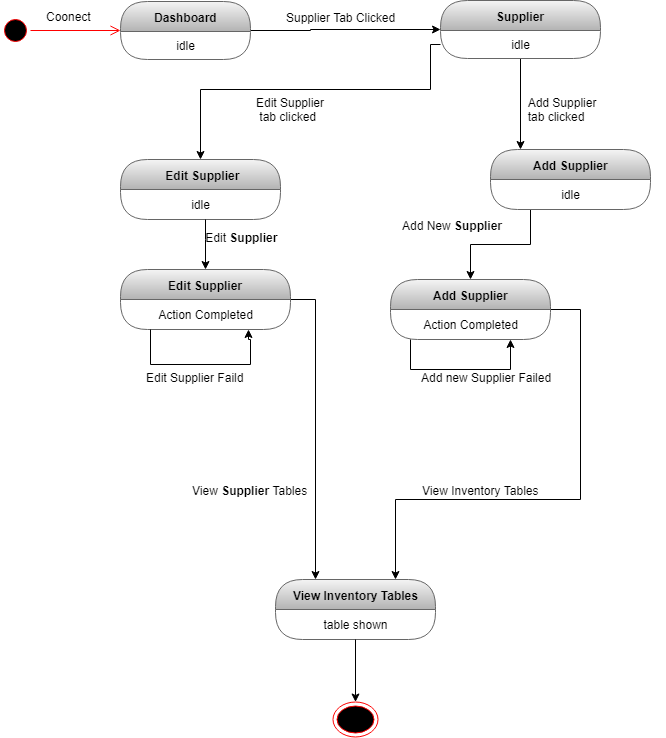

The diagram above was exported from draw.io. Its source (the exported page's mxGraphModel, read from the mxfile embedded in the PNG):
<mxGraphModel dx="852" dy="496" grid="1" gridSize="10" guides="1" tooltips="1" connect="1" arrows="1" fold="1" page="1" pageScale="1" pageWidth="827" pageHeight="1169" math="0" shadow="0">
  <root>
    <mxCell id="0" />
    <mxCell id="1" parent="0" />
    <mxCell id="wm0MkXTGqtb3tav9EL4A-1" value="" style="ellipse;html=1;shape=startState;fillColor=#000000;strokeColor=#ff0000;" vertex="1" parent="1">
      <mxGeometry x="30" y="236" width="30" height="30" as="geometry" />
    </mxCell>
    <mxCell id="wm0MkXTGqtb3tav9EL4A-2" value="" style="edgeStyle=orthogonalEdgeStyle;html=1;verticalAlign=bottom;endArrow=open;endSize=8;strokeColor=#ff0000;" edge="1" parent="1" source="wm0MkXTGqtb3tav9EL4A-1" target="wm0MkXTGqtb3tav9EL4A-4">
      <mxGeometry relative="1" as="geometry">
        <mxPoint x="120" y="250" as="targetPoint" />
      </mxGeometry>
    </mxCell>
    <mxCell id="wm0MkXTGqtb3tav9EL4A-3" style="edgeStyle=orthogonalEdgeStyle;rounded=0;orthogonalLoop=1;jettySize=auto;html=1;" edge="1" parent="1" source="wm0MkXTGqtb3tav9EL4A-4" target="wm0MkXTGqtb3tav9EL4A-8">
      <mxGeometry relative="1" as="geometry">
        <Array as="points">
          <mxPoint x="340" y="251" />
          <mxPoint x="340" y="250" />
        </Array>
      </mxGeometry>
    </mxCell>
    <mxCell id="wm0MkXTGqtb3tav9EL4A-4" value="Dashboard" style="swimlane;html=1;fontStyle=1;align=center;verticalAlign=middle;childLayout=stackLayout;horizontal=1;startSize=30;horizontalStack=0;resizeParent=0;resizeLast=1;container=0;collapsible=0;rounded=1;arcSize=30;swimlaneFillColor=none;fillColor=#f5f5f5;strokeColor=#666666;gradientColor=#b3b3b3;" vertex="1" parent="1">
      <mxGeometry x="150" y="222" width="130" height="58" as="geometry" />
    </mxCell>
    <mxCell id="wm0MkXTGqtb3tav9EL4A-5" value="idle" style="text;html=1;align=center;verticalAlign=middle;spacingLeft=4;spacingRight=4;whiteSpace=wrap;overflow=hidden;rotatable=0;" vertex="1" parent="wm0MkXTGqtb3tav9EL4A-4">
      <mxGeometry y="30" width="130" height="28" as="geometry" />
    </mxCell>
    <mxCell id="wm0MkXTGqtb3tav9EL4A-6" value="Coonect" style="text;strokeColor=none;fillColor=none;align=left;verticalAlign=top;spacingLeft=4;spacingRight=4;overflow=hidden;rotatable=0;points=[[0,0.5],[1,0.5]];portConstraint=eastwest;" vertex="1" parent="1">
      <mxGeometry x="70" y="224" width="100" height="26" as="geometry" />
    </mxCell>
    <mxCell id="wm0MkXTGqtb3tav9EL4A-7" style="edgeStyle=orthogonalEdgeStyle;rounded=0;orthogonalLoop=1;jettySize=auto;html=1;" edge="1" parent="1" source="wm0MkXTGqtb3tav9EL4A-8" target="wm0MkXTGqtb3tav9EL4A-22">
      <mxGeometry relative="1" as="geometry">
        <mxPoint x="620" y="350" as="targetPoint" />
        <Array as="points">
          <mxPoint x="600" y="252" />
        </Array>
      </mxGeometry>
    </mxCell>
    <mxCell id="wm0MkXTGqtb3tav9EL4A-8" value="Supplier" style="swimlane;html=1;fontStyle=1;align=center;verticalAlign=middle;childLayout=stackLayout;horizontal=1;startSize=30;horizontalStack=0;resizeParent=0;resizeLast=1;container=0;collapsible=0;rounded=1;arcSize=30;strokeColor=#666666;fillColor=#f5f5f5;swimlaneFillColor=none;gradientColor=#b3b3b3;" vertex="1" parent="1">
      <mxGeometry x="470" y="221" width="160" height="58" as="geometry" />
    </mxCell>
    <mxCell id="wm0MkXTGqtb3tav9EL4A-9" value="idle" style="text;html=1;strokeColor=none;fillColor=none;align=center;verticalAlign=middle;spacingLeft=4;spacingRight=4;whiteSpace=wrap;overflow=hidden;rotatable=0;fontColor=#000000;" vertex="1" parent="wm0MkXTGqtb3tav9EL4A-8">
      <mxGeometry y="30" width="160" height="28" as="geometry" />
    </mxCell>
    <mxCell id="wm0MkXTGqtb3tav9EL4A-10" value="Supplier Tab Clicked &#10;" style="text;strokeColor=none;fillColor=none;align=left;verticalAlign=top;spacingLeft=4;spacingRight=4;overflow=hidden;rotatable=0;points=[[0,0.5],[1,0.5]];portConstraint=eastwest;" vertex="1" parent="1">
      <mxGeometry x="310" y="225" width="150" height="40" as="geometry" />
    </mxCell>
    <mxCell id="wm0MkXTGqtb3tav9EL4A-11" value="&amp;nbsp;Edit Supplier" style="swimlane;html=1;fontStyle=1;align=center;verticalAlign=middle;childLayout=stackLayout;horizontal=1;startSize=30;horizontalStack=0;resizeParent=0;resizeLast=1;container=0;collapsible=0;rounded=1;arcSize=30;strokeColor=#666666;fillColor=#f5f5f5;swimlaneFillColor=none;gradientColor=#b3b3b3;" vertex="1" parent="1">
      <mxGeometry x="150" y="380" width="160" height="60" as="geometry" />
    </mxCell>
    <mxCell id="wm0MkXTGqtb3tav9EL4A-12" value="idle" style="text;html=1;strokeColor=none;fillColor=none;align=center;verticalAlign=middle;spacingLeft=4;spacingRight=4;whiteSpace=wrap;overflow=hidden;rotatable=0;fontColor=#000000;" vertex="1" parent="wm0MkXTGqtb3tav9EL4A-11">
      <mxGeometry y="30" width="160" height="30" as="geometry" />
    </mxCell>
    <mxCell id="wm0MkXTGqtb3tav9EL4A-13" style="edgeStyle=orthogonalEdgeStyle;rounded=0;orthogonalLoop=1;jettySize=auto;html=1;" edge="1" parent="1" source="wm0MkXTGqtb3tav9EL4A-9" target="wm0MkXTGqtb3tav9EL4A-11">
      <mxGeometry relative="1" as="geometry">
        <Array as="points">
          <mxPoint x="460" y="310" />
          <mxPoint x="230" y="310" />
        </Array>
      </mxGeometry>
    </mxCell>
    <mxCell id="wm0MkXTGqtb3tav9EL4A-14" value="Edit Supplier&#10; tab clicked" style="text;strokeColor=none;fillColor=none;align=left;verticalAlign=top;spacingLeft=4;spacingRight=4;overflow=hidden;rotatable=0;points=[[0,0.5],[1,0.5]];portConstraint=eastwest;" vertex="1" parent="1">
      <mxGeometry x="280" y="310" width="150" height="40" as="geometry" />
    </mxCell>
    <mxCell id="wm0MkXTGqtb3tav9EL4A-15" style="edgeStyle=orthogonalEdgeStyle;rounded=0;orthogonalLoop=1;jettySize=auto;html=1;entryX=0.25;entryY=0;entryDx=0;entryDy=0;" edge="1" parent="1" source="wm0MkXTGqtb3tav9EL4A-16" target="wm0MkXTGqtb3tav9EL4A-32">
      <mxGeometry relative="1" as="geometry">
        <Array as="points">
          <mxPoint x="345" y="520" />
        </Array>
        <mxPoint x="350" y="770" as="targetPoint" />
      </mxGeometry>
    </mxCell>
    <mxCell id="wm0MkXTGqtb3tav9EL4A-16" value="Edit Supplier" style="swimlane;html=1;fontStyle=1;align=center;verticalAlign=middle;childLayout=stackLayout;horizontal=1;startSize=30;horizontalStack=0;resizeParent=0;resizeLast=1;container=0;collapsible=0;rounded=1;arcSize=30;strokeColor=#666666;fillColor=#f5f5f5;swimlaneFillColor=none;gradientColor=#b3b3b3;" vertex="1" parent="1">
      <mxGeometry x="150" y="490" width="170" height="60" as="geometry" />
    </mxCell>
    <mxCell id="wm0MkXTGqtb3tav9EL4A-17" value="Action Completed" style="text;html=1;strokeColor=none;fillColor=none;align=center;verticalAlign=middle;spacingLeft=4;spacingRight=4;whiteSpace=wrap;overflow=hidden;rotatable=0;fontColor=#000000;" vertex="1" parent="wm0MkXTGqtb3tav9EL4A-16">
      <mxGeometry y="30" width="170" height="30" as="geometry" />
    </mxCell>
    <mxCell id="wm0MkXTGqtb3tav9EL4A-18" style="edgeStyle=orthogonalEdgeStyle;rounded=0;orthogonalLoop=1;jettySize=auto;html=1;entryX=0.75;entryY=1;entryDx=0;entryDy=0;" edge="1" parent="wm0MkXTGqtb3tav9EL4A-16" source="wm0MkXTGqtb3tav9EL4A-17" target="wm0MkXTGqtb3tav9EL4A-17">
      <mxGeometry relative="1" as="geometry">
        <mxPoint x="146" y="63" as="targetPoint" />
        <Array as="points">
          <mxPoint x="30" y="95" />
          <mxPoint x="130" y="95" />
          <mxPoint x="130" y="70" />
          <mxPoint x="128" y="70" />
        </Array>
      </mxGeometry>
    </mxCell>
    <mxCell id="wm0MkXTGqtb3tav9EL4A-19" style="edgeStyle=orthogonalEdgeStyle;rounded=0;orthogonalLoop=1;jettySize=auto;html=1;" edge="1" parent="1" source="wm0MkXTGqtb3tav9EL4A-12" target="wm0MkXTGqtb3tav9EL4A-16">
      <mxGeometry relative="1" as="geometry">
        <Array as="points">
          <mxPoint x="235" y="460" />
          <mxPoint x="235" y="460" />
        </Array>
      </mxGeometry>
    </mxCell>
    <mxCell id="wm0MkXTGqtb3tav9EL4A-20" value="Edit Supplier Faild" style="text;strokeColor=none;fillColor=none;align=left;verticalAlign=top;spacingLeft=4;spacingRight=4;overflow=hidden;rotatable=0;points=[[0,0.5],[1,0.5]];portConstraint=eastwest;" vertex="1" parent="1">
      <mxGeometry x="170" y="585" width="200" height="40" as="geometry" />
    </mxCell>
    <mxCell id="wm0MkXTGqtb3tav9EL4A-21" style="edgeStyle=orthogonalEdgeStyle;rounded=0;orthogonalLoop=1;jettySize=auto;html=1;" edge="1" parent="1" source="wm0MkXTGqtb3tav9EL4A-22" target="wm0MkXTGqtb3tav9EL4A-25">
      <mxGeometry relative="1" as="geometry">
        <Array as="points">
          <mxPoint x="560" y="465" />
          <mxPoint x="500" y="465" />
        </Array>
      </mxGeometry>
    </mxCell>
    <mxCell id="wm0MkXTGqtb3tav9EL4A-22" value="Add Supplier" style="swimlane;html=1;fontStyle=1;align=center;verticalAlign=middle;childLayout=stackLayout;horizontal=1;startSize=30;horizontalStack=0;resizeParent=0;resizeLast=1;container=0;collapsible=0;rounded=1;arcSize=30;strokeColor=#666666;fillColor=#f5f5f5;swimlaneFillColor=none;gradientColor=#b3b3b3;" vertex="1" parent="1">
      <mxGeometry x="520" y="370" width="160" height="60" as="geometry" />
    </mxCell>
    <mxCell id="wm0MkXTGqtb3tav9EL4A-23" value="idle" style="text;html=1;strokeColor=none;fillColor=none;align=center;verticalAlign=middle;spacingLeft=4;spacingRight=4;whiteSpace=wrap;overflow=hidden;rotatable=0;fontColor=#000000;" vertex="1" parent="wm0MkXTGqtb3tav9EL4A-22">
      <mxGeometry y="30" width="160" height="30" as="geometry" />
    </mxCell>
    <mxCell id="wm0MkXTGqtb3tav9EL4A-24" style="edgeStyle=orthogonalEdgeStyle;rounded=0;orthogonalLoop=1;jettySize=auto;html=1;entryX=0.75;entryY=0;entryDx=0;entryDy=0;" edge="1" parent="1" source="wm0MkXTGqtb3tav9EL4A-25" target="wm0MkXTGqtb3tav9EL4A-32">
      <mxGeometry relative="1" as="geometry">
        <Array as="points">
          <mxPoint x="610" y="530" />
          <mxPoint x="610" y="720" />
          <mxPoint x="425" y="720" />
        </Array>
      </mxGeometry>
    </mxCell>
    <mxCell id="wm0MkXTGqtb3tav9EL4A-25" value="Add Supplier" style="swimlane;html=1;fontStyle=1;align=center;verticalAlign=middle;childLayout=stackLayout;horizontal=1;startSize=30;horizontalStack=0;resizeParent=0;resizeLast=1;container=0;collapsible=0;rounded=1;arcSize=30;strokeColor=#666666;fillColor=#f5f5f5;swimlaneFillColor=none;gradientColor=#b3b3b3;" vertex="1" parent="1">
      <mxGeometry x="420" y="500" width="160" height="60" as="geometry" />
    </mxCell>
    <mxCell id="wm0MkXTGqtb3tav9EL4A-26" value="Action Completed" style="text;html=1;strokeColor=none;fillColor=none;align=center;verticalAlign=middle;spacingLeft=4;spacingRight=4;whiteSpace=wrap;overflow=hidden;rotatable=0;fontColor=#000000;" vertex="1" parent="wm0MkXTGqtb3tav9EL4A-25">
      <mxGeometry y="30" width="160" height="30" as="geometry" />
    </mxCell>
    <mxCell id="wm0MkXTGqtb3tav9EL4A-27" value="Subtitle" style="text;html=1;strokeColor=none;fillColor=none;align=center;verticalAlign=middle;spacingLeft=4;spacingRight=4;whiteSpace=wrap;overflow=hidden;rotatable=0;fontColor=#000000;" vertex="1" parent="wm0MkXTGqtb3tav9EL4A-25">
      <mxGeometry y="60" width="160" as="geometry" />
    </mxCell>
    <mxCell id="wm0MkXTGqtb3tav9EL4A-28" style="edgeStyle=orthogonalEdgeStyle;rounded=0;orthogonalLoop=1;jettySize=auto;html=1;entryX=0.75;entryY=1;entryDx=0;entryDy=0;" edge="1" parent="wm0MkXTGqtb3tav9EL4A-25" source="wm0MkXTGqtb3tav9EL4A-26" target="wm0MkXTGqtb3tav9EL4A-26">
      <mxGeometry relative="1" as="geometry">
        <Array as="points">
          <mxPoint x="20" y="90" />
          <mxPoint x="120" y="90" />
        </Array>
      </mxGeometry>
    </mxCell>
    <mxCell id="wm0MkXTGqtb3tav9EL4A-29" value="Add new Supplier Failed" style="text;strokeColor=none;fillColor=none;align=left;verticalAlign=top;spacingLeft=4;spacingRight=4;overflow=hidden;rotatable=0;points=[[0,0.5],[1,0.5]];portConstraint=eastwest;" vertex="1" parent="1">
      <mxGeometry x="445" y="585" width="200" height="40" as="geometry" />
    </mxCell>
    <mxCell id="wm0MkXTGqtb3tav9EL4A-30" value="&amp;nbsp;Edit&amp;nbsp;&lt;span style=&quot;font-weight: 700 ; text-align: center&quot;&gt;Supplier&lt;/span&gt;" style="text;html=1;" vertex="1" parent="1">
      <mxGeometry x="230" y="445" width="100" height="35" as="geometry" />
    </mxCell>
    <mxCell id="wm0MkXTGqtb3tav9EL4A-31" value="View&amp;nbsp;&lt;span style=&quot;font-weight: 700 ; text-align: center&quot;&gt;Supplier&amp;nbsp;&lt;/span&gt;Tables" style="text;html=1;" vertex="1" parent="1">
      <mxGeometry x="220" y="697.5" width="120" height="30" as="geometry" />
    </mxCell>
    <mxCell id="wm0MkXTGqtb3tav9EL4A-32" value="View Inventory Tables" style="swimlane;html=1;fontStyle=1;align=center;verticalAlign=middle;childLayout=stackLayout;horizontal=1;startSize=30;horizontalStack=0;resizeParent=0;resizeLast=1;container=0;collapsible=0;rounded=1;arcSize=30;strokeColor=#666666;fillColor=#f5f5f5;swimlaneFillColor=none;gradientColor=#b3b3b3;" vertex="1" parent="1">
      <mxGeometry x="305" y="800" width="160" height="60" as="geometry" />
    </mxCell>
    <mxCell id="wm0MkXTGqtb3tav9EL4A-33" value="table shown" style="text;html=1;strokeColor=none;fillColor=none;align=center;verticalAlign=middle;spacingLeft=4;spacingRight=4;whiteSpace=wrap;overflow=hidden;rotatable=0;fontColor=#000000;" vertex="1" parent="wm0MkXTGqtb3tav9EL4A-32">
      <mxGeometry y="30" width="160" height="30" as="geometry" />
    </mxCell>
    <mxCell id="wm0MkXTGqtb3tav9EL4A-34" value="table shown" style="text;html=1;strokeColor=none;fillColor=none;align=center;verticalAlign=middle;spacingLeft=4;spacingRight=4;whiteSpace=wrap;overflow=hidden;rotatable=0;fontColor=#000000;" vertex="1" parent="wm0MkXTGqtb3tav9EL4A-32">
      <mxGeometry y="60" width="160" as="geometry" />
    </mxCell>
    <mxCell id="wm0MkXTGqtb3tav9EL4A-35" value="View Inventory Tables" style="text;html=1;" vertex="1" parent="1">
      <mxGeometry x="450" y="697.5" width="120" height="30" as="geometry" />
    </mxCell>
    <mxCell id="wm0MkXTGqtb3tav9EL4A-36" value="" style="ellipse;html=1;shape=endState;fillColor=#000000;strokeColor=#ff0000;" vertex="1" parent="1">
      <mxGeometry x="362.5" y="922.5" width="45" height="35" as="geometry" />
    </mxCell>
    <mxCell id="wm0MkXTGqtb3tav9EL4A-37" value="  Add Supplier&#10;  tab clicked" style="text;strokeColor=none;fillColor=none;align=left;verticalAlign=top;spacingLeft=4;spacingRight=4;overflow=hidden;rotatable=0;points=[[0,0.5],[1,0.5]];portConstraint=eastwest;" vertex="1" parent="1">
      <mxGeometry x="545" y="310" width="150" height="40" as="geometry" />
    </mxCell>
    <mxCell id="wm0MkXTGqtb3tav9EL4A-38" value="Add New&amp;nbsp;&lt;span style=&quot;font-weight: 700 ; text-align: center&quot;&gt;Supplier&lt;/span&gt;" style="text;html=1;" vertex="1" parent="1">
      <mxGeometry x="430" y="432.5" width="140" height="30" as="geometry" />
    </mxCell>
    <mxCell id="wm0MkXTGqtb3tav9EL4A-39" style="edgeStyle=orthogonalEdgeStyle;rounded=0;orthogonalLoop=1;jettySize=auto;html=1;" edge="1" parent="1" source="wm0MkXTGqtb3tav9EL4A-33" target="wm0MkXTGqtb3tav9EL4A-36">
      <mxGeometry relative="1" as="geometry" />
    </mxCell>
  </root>
</mxGraphModel>